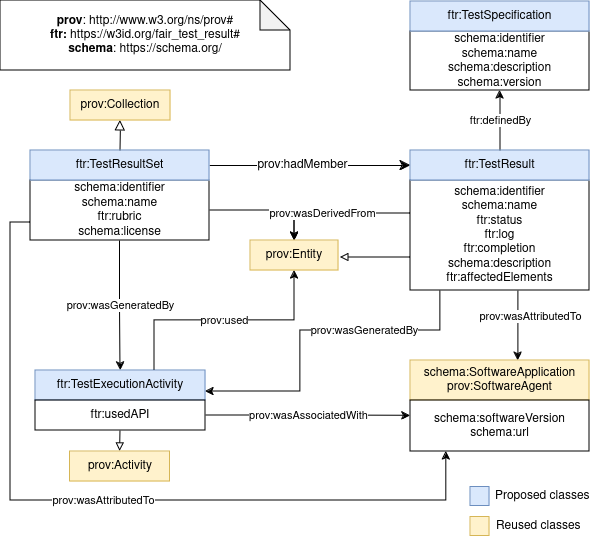

The diagram above was exported from draw.io. Its source (the exported page's mxGraphModel, read from the mxfile embedded in the PNG):
<mxGraphModel dx="1050" dy="546" grid="1" gridSize="10" guides="1" tooltips="1" connect="1" arrows="1" fold="1" page="1" pageScale="1" pageWidth="850" pageHeight="1100" math="0" shadow="0">
  <root>
    <mxCell id="0" />
    <mxCell id="1" parent="0" />
    <mxCell id="vI-MFLkhHtfMaqCm2XP_-1" value="" style="endArrow=block;html=1;fontColor=#000099;exitX=0.5;exitY=0;exitDx=0;exitDy=0;endFill=0;entryX=0.5;entryY=1;entryDx=0;entryDy=0;endSize=8;arcSize=0;rounded=0;" parent="1" source="vI-MFLkhHtfMaqCm2XP_-10" target="vI-MFLkhHtfMaqCm2XP_-2" edge="1">
      <mxGeometry width="50" height="50" relative="1" as="geometry">
        <mxPoint x="-45" y="160" as="sourcePoint" />
        <mxPoint x="112.99999999998931" y="160" as="targetPoint" />
      </mxGeometry>
    </mxCell>
    <mxCell id="vI-MFLkhHtfMaqCm2XP_-2" value="prov:Collection" style="rounded=0;whiteSpace=wrap;html=1;snapToPoint=1;points=[[0.1,0],[0.2,0],[0.3,0],[0.4,0],[0.5,0],[0.6,0],[0.7,0],[0.8,0],[0.9,0],[0,0.1],[0,0.3],[0,0.5],[0,0.7],[0,0.9],[0.1,1],[0.2,1],[0.3,1],[0.4,1],[0.5,1],[0.6,1],[0.7,1],[0.8,1],[0.9,1],[1,0.1],[1,0.3],[1,0.5],[1,0.7],[1,0.9]];fillColor=#fff2cc;strokeColor=#d6b656;" parent="1" vertex="1">
      <mxGeometry x="180" y="140" width="100" height="30" as="geometry" />
    </mxCell>
    <mxCell id="vI-MFLkhHtfMaqCm2XP_-6" value="" style="endArrow=classic;html=1;exitX=1;exitY=0.5;exitDx=0;exitDy=0;entryX=0;entryY=0.5;entryDx=0;entryDy=0;endSize=8;arcSize=0;rounded=0;" parent="1" source="vI-MFLkhHtfMaqCm2XP_-10" target="vI-MFLkhHtfMaqCm2XP_-12" edge="1">
      <mxGeometry width="50" height="50" relative="1" as="geometry">
        <mxPoint x="210" y="308.33" as="sourcePoint" />
        <mxPoint x="422.0000000000002" y="308.33" as="targetPoint" />
      </mxGeometry>
    </mxCell>
    <mxCell id="vI-MFLkhHtfMaqCm2XP_-7" value="prov:hadMember" style="text;html=1;align=center;verticalAlign=middle;resizable=0;points=[];labelBackgroundColor=#ffffff;" parent="vI-MFLkhHtfMaqCm2XP_-6" vertex="1" connectable="0">
      <mxGeometry x="-0.1269" relative="1" as="geometry">
        <mxPoint x="4.17" as="offset" />
      </mxGeometry>
    </mxCell>
    <mxCell id="vI-MFLkhHtfMaqCm2XP_-8" value="&lt;div&gt;&lt;b&gt;prov&lt;/b&gt;: http://www.w3.org/ns/prov#&lt;/div&gt;&lt;div&gt;&lt;b&gt;ftr:&lt;/b&gt; https://w3id.org/fair_test_result#&lt;br&gt;&lt;b&gt;schema&lt;/b&gt;: https://schema.org/&lt;/div&gt;" style="shape=note;whiteSpace=wrap;html=1;backgroundOutline=1;darkOpacity=0.05;" parent="1" vertex="1">
      <mxGeometry x="110" y="50" width="290" height="70" as="geometry" />
    </mxCell>
    <mxCell id="vI-MFLkhHtfMaqCm2XP_-19" value="prov:wasGeneratedBy" style="edgeStyle=orthogonalEdgeStyle;rounded=0;orthogonalLoop=1;jettySize=auto;html=1;exitX=0.5;exitY=1;exitDx=0;exitDy=0;entryX=0.5;entryY=0;entryDx=0;entryDy=0;" parent="1" source="vI-MFLkhHtfMaqCm2XP_-9" target="vI-MFLkhHtfMaqCm2XP_-18" edge="1">
      <mxGeometry relative="1" as="geometry" />
    </mxCell>
    <mxCell id="66F9Ok_NJKWJVduE16Qd-2" style="edgeStyle=orthogonalEdgeStyle;rounded=0;orthogonalLoop=1;jettySize=auto;html=1;exitX=1;exitY=0.5;exitDx=0;exitDy=0;entryX=0.5;entryY=0;entryDx=0;entryDy=0;" parent="1" source="vI-MFLkhHtfMaqCm2XP_-9" target="vI-MFLkhHtfMaqCm2XP_-21" edge="1">
      <mxGeometry relative="1" as="geometry" />
    </mxCell>
    <mxCell id="66F9Ok_NJKWJVduE16Qd-4" value="prov:wasAttributedTo" style="edgeStyle=orthogonalEdgeStyle;rounded=0;orthogonalLoop=1;jettySize=auto;html=1;exitX=0;exitY=0.7;exitDx=0;exitDy=0;entryX=0.2;entryY=1;entryDx=0;entryDy=0;" parent="1" source="vI-MFLkhHtfMaqCm2XP_-9" target="vI-MFLkhHtfMaqCm2XP_-29" edge="1">
      <mxGeometry relative="1" as="geometry">
        <Array as="points">
          <mxPoint x="120" y="272" />
          <mxPoint x="120" y="550" />
          <mxPoint x="556" y="550" />
        </Array>
      </mxGeometry>
    </mxCell>
    <mxCell id="vI-MFLkhHtfMaqCm2XP_-9" value="schema:identifier&lt;br&gt;schema:name&lt;br&gt;ftr:rubric&lt;br&gt;schema:license" style="rounded=0;whiteSpace=wrap;html=1;snapToPoint=1;points=[[0.1,0],[0.2,0],[0.3,0],[0.4,0],[0.5,0],[0.6,0],[0.7,0],[0.8,0],[0.9,0],[0,0.1],[0,0.3],[0,0.5],[0,0.7],[0,0.9],[0.1,1],[0.2,1],[0.3,1],[0.4,1],[0.5,1],[0.6,1],[0.7,1],[0.8,1],[0.9,1],[1,0.1],[1,0.3],[1,0.5],[1,0.7],[1,0.9]];" parent="1" vertex="1">
      <mxGeometry x="140" y="230" width="179" height="60" as="geometry" />
    </mxCell>
    <mxCell id="vI-MFLkhHtfMaqCm2XP_-10" value="ftr:TestResultSet" style="rounded=0;whiteSpace=wrap;html=1;snapToPoint=1;points=[[0.1,0],[0.2,0],[0.3,0],[0.4,0],[0.5,0],[0.6,0],[0.7,0],[0.8,0],[0.9,0],[0,0.1],[0,0.3],[0,0.5],[0,0.7],[0,0.9],[0.1,1],[0.2,1],[0.3,1],[0.4,1],[0.5,1],[0.6,1],[0.7,1],[0.8,1],[0.9,1],[1,0.1],[1,0.3],[1,0.5],[1,0.7],[1,0.9]];fillColor=#dae8fc;strokeColor=#6c8ebf;" parent="1" vertex="1">
      <mxGeometry x="140" y="199.9999999999999" width="179" height="30" as="geometry" />
    </mxCell>
    <mxCell id="vI-MFLkhHtfMaqCm2XP_-20" value="prov:wasGeneratedBy" style="edgeStyle=orthogonalEdgeStyle;rounded=0;orthogonalLoop=1;jettySize=auto;html=1;exitX=0.162;exitY=1;exitDx=0;exitDy=0;entryX=1;entryY=0.7;entryDx=0;entryDy=0;exitPerimeter=0;" parent="1" source="vI-MFLkhHtfMaqCm2XP_-11" target="vI-MFLkhHtfMaqCm2XP_-18" edge="1">
      <mxGeometry x="-0.3074" relative="1" as="geometry">
        <mxPoint x="400" y="410" as="targetPoint" />
        <mxPoint as="offset" />
        <Array as="points">
          <mxPoint x="550" y="340" />
          <mxPoint x="550" y="380" />
          <mxPoint x="410" y="380" />
          <mxPoint x="410" y="441" />
        </Array>
      </mxGeometry>
    </mxCell>
    <mxCell id="vI-MFLkhHtfMaqCm2XP_-23" value="prov:wasDerivedFrom" style="edgeStyle=orthogonalEdgeStyle;rounded=0;orthogonalLoop=1;jettySize=auto;html=1;exitX=0;exitY=0.3;exitDx=0;exitDy=0;entryX=0.5;entryY=0;entryDx=0;entryDy=0;" parent="1" source="vI-MFLkhHtfMaqCm2XP_-11" target="vI-MFLkhHtfMaqCm2XP_-21" edge="1">
      <mxGeometry x="0.2329" relative="1" as="geometry">
        <mxPoint as="offset" />
      </mxGeometry>
    </mxCell>
    <mxCell id="4Ok5eEkKAuBObgln4hZ5-1" value="prov:wasAttributedTo" style="edgeStyle=orthogonalEdgeStyle;rounded=0;orthogonalLoop=1;jettySize=auto;html=1;exitX=0.6;exitY=1;exitDx=0;exitDy=0;entryX=0.6;entryY=0;entryDx=0;entryDy=0;" parent="1" source="vI-MFLkhHtfMaqCm2XP_-11" target="vI-MFLkhHtfMaqCm2XP_-27" edge="1">
      <mxGeometry x="-0.25" y="13" relative="1" as="geometry">
        <mxPoint as="offset" />
      </mxGeometry>
    </mxCell>
    <mxCell id="66F9Ok_NJKWJVduE16Qd-5" style="edgeStyle=orthogonalEdgeStyle;rounded=0;orthogonalLoop=1;jettySize=auto;html=1;exitX=0;exitY=0.7;exitDx=0;exitDy=0;endArrow=block;endFill=0;" parent="1" source="vI-MFLkhHtfMaqCm2XP_-11" edge="1">
      <mxGeometry relative="1" as="geometry">
        <mxPoint x="450" y="307" as="targetPoint" />
      </mxGeometry>
    </mxCell>
    <mxCell id="kvDZJOBvOlEZREq1dZEr-3" value="ftr:definedBy" style="edgeStyle=orthogonalEdgeStyle;rounded=0;orthogonalLoop=1;jettySize=auto;html=1;exitX=0.5;exitY=0;exitDx=0;exitDy=0;entryX=0.5;entryY=1;entryDx=0;entryDy=0;" edge="1" parent="1" source="vI-MFLkhHtfMaqCm2XP_-12" target="kvDZJOBvOlEZREq1dZEr-1">
      <mxGeometry relative="1" as="geometry" />
    </mxCell>
    <mxCell id="vI-MFLkhHtfMaqCm2XP_-11" value="schema:identifier&lt;br&gt;schema:name&lt;br&gt;ftr:status&lt;br&gt;ftr:log&lt;br&gt;ftr:completion&lt;br&gt;schema:description&lt;br&gt;ftr:affectedElements" style="rounded=0;whiteSpace=wrap;html=1;snapToPoint=1;points=[[0.1,0],[0.2,0],[0.3,0],[0.4,0],[0.5,0],[0.6,0],[0.7,0],[0.8,0],[0.9,0],[0,0.1],[0,0.3],[0,0.5],[0,0.7],[0,0.9],[0.1,1],[0.2,1],[0.3,1],[0.4,1],[0.5,1],[0.6,1],[0.7,1],[0.8,1],[0.9,1],[1,0.1],[1,0.3],[1,0.5],[1,0.7],[1,0.9]];" parent="1" vertex="1">
      <mxGeometry x="520" y="230" width="179" height="110" as="geometry" />
    </mxCell>
    <mxCell id="vI-MFLkhHtfMaqCm2XP_-12" value="ftr:TestResult" style="rounded=0;whiteSpace=wrap;html=1;snapToPoint=1;points=[[0.1,0],[0.2,0],[0.3,0],[0.4,0],[0.5,0],[0.6,0],[0.7,0],[0.8,0],[0.9,0],[0,0.1],[0,0.3],[0,0.5],[0,0.7],[0,0.9],[0.1,1],[0.2,1],[0.3,1],[0.4,1],[0.5,1],[0.6,1],[0.7,1],[0.8,1],[0.9,1],[1,0.1],[1,0.3],[1,0.5],[1,0.7],[1,0.9]];fillColor=#dae8fc;strokeColor=#6c8ebf;" parent="1" vertex="1">
      <mxGeometry x="520" y="199.9999999999999" width="179" height="30" as="geometry" />
    </mxCell>
    <mxCell id="vI-MFLkhHtfMaqCm2XP_-22" value="prov:used" style="edgeStyle=orthogonalEdgeStyle;rounded=0;orthogonalLoop=1;jettySize=auto;html=1;exitX=0.7;exitY=0;exitDx=0;exitDy=0;" parent="1" source="vI-MFLkhHtfMaqCm2XP_-18" target="vI-MFLkhHtfMaqCm2XP_-21" edge="1">
      <mxGeometry relative="1" as="geometry" />
    </mxCell>
    <mxCell id="vI-MFLkhHtfMaqCm2XP_-25" style="edgeStyle=orthogonalEdgeStyle;rounded=0;orthogonalLoop=1;jettySize=auto;html=1;exitX=0.5;exitY=1;exitDx=0;exitDy=0;entryX=0.5;entryY=0;entryDx=0;entryDy=0;endArrow=block;endFill=0;" parent="1" source="vI-MFLkhHtfMaqCm2XP_-18" target="vI-MFLkhHtfMaqCm2XP_-24" edge="1">
      <mxGeometry relative="1" as="geometry" />
    </mxCell>
    <mxCell id="vI-MFLkhHtfMaqCm2XP_-18" value="ftr:TestExecutionActivity" style="rounded=0;whiteSpace=wrap;html=1;snapToPoint=1;points=[[0.1,0],[0.2,0],[0.3,0],[0.4,0],[0.5,0],[0.6,0],[0.7,0],[0.8,0],[0.9,0],[0,0.1],[0,0.3],[0,0.5],[0,0.7],[0,0.9],[0.1,1],[0.2,1],[0.3,1],[0.4,1],[0.5,1],[0.6,1],[0.7,1],[0.8,1],[0.9,1],[1,0.1],[1,0.3],[1,0.5],[1,0.7],[1,0.9]];fillColor=#dae8fc;strokeColor=#6c8ebf;" parent="1" vertex="1">
      <mxGeometry x="145" y="420" width="170" height="30" as="geometry" />
    </mxCell>
    <mxCell id="vI-MFLkhHtfMaqCm2XP_-21" value="prov:Entity" style="rounded=0;whiteSpace=wrap;html=1;snapToPoint=1;points=[[0.1,0],[0.2,0],[0.3,0],[0.4,0],[0.5,0],[0.6,0],[0.7,0],[0.8,0],[0.9,0],[0,0.1],[0,0.3],[0,0.5],[0,0.7],[0,0.9],[0.1,1],[0.2,1],[0.3,1],[0.4,1],[0.5,1],[0.6,1],[0.7,1],[0.8,1],[0.9,1],[1,0.1],[1,0.3],[1,0.5],[1,0.7],[1,0.9]];fillColor=#fff2cc;strokeColor=#d6b656;" parent="1" vertex="1">
      <mxGeometry x="360" y="290" width="88" height="30" as="geometry" />
    </mxCell>
    <mxCell id="vI-MFLkhHtfMaqCm2XP_-24" value="prov:Activity" style="rounded=0;whiteSpace=wrap;html=1;snapToPoint=1;points=[[0.1,0],[0.2,0],[0.3,0],[0.4,0],[0.5,0],[0.6,0],[0.7,0],[0.8,0],[0.9,0],[0,0.1],[0,0.3],[0,0.5],[0,0.7],[0,0.9],[0.1,1],[0.2,1],[0.3,1],[0.4,1],[0.5,1],[0.6,1],[0.7,1],[0.8,1],[0.9,1],[1,0.1],[1,0.3],[1,0.5],[1,0.7],[1,0.9]];fillColor=#fff2cc;strokeColor=#d6b656;" parent="1" vertex="1">
      <mxGeometry x="179.5" y="501" width="100" height="30" as="geometry" />
    </mxCell>
    <mxCell id="4Ok5eEkKAuBObgln4hZ5-2" value="prov:wasAssociatedWith" style="edgeStyle=orthogonalEdgeStyle;rounded=0;orthogonalLoop=1;jettySize=auto;html=1;exitX=1;exitY=0.5;exitDx=0;exitDy=0;entryX=0;entryY=0.3;entryDx=0;entryDy=0;" parent="1" source="vI-MFLkhHtfMaqCm2XP_-26" target="vI-MFLkhHtfMaqCm2XP_-29" edge="1">
      <mxGeometry relative="1" as="geometry" />
    </mxCell>
    <mxCell id="vI-MFLkhHtfMaqCm2XP_-26" value="ftr:usedAPI" style="rounded=0;whiteSpace=wrap;html=1;snapToPoint=1;points=[[0.1,0],[0.2,0],[0.3,0],[0.4,0],[0.5,0],[0.6,0],[0.7,0],[0.8,0],[0.9,0],[0,0.1],[0,0.3],[0,0.5],[0,0.7],[0,0.9],[0.1,1],[0.2,1],[0.3,1],[0.4,1],[0.5,1],[0.6,1],[0.7,1],[0.8,1],[0.9,1],[1,0.1],[1,0.3],[1,0.5],[1,0.7],[1,0.9]];" parent="1" vertex="1">
      <mxGeometry x="145" y="450" width="170" height="30" as="geometry" />
    </mxCell>
    <mxCell id="vI-MFLkhHtfMaqCm2XP_-27" value="&lt;div&gt;schema:SoftwareApplication&lt;/div&gt;prov:SoftwareAgent" style="rounded=0;whiteSpace=wrap;html=1;snapToPoint=1;points=[[0.1,0],[0.2,0],[0.3,0],[0.4,0],[0.5,0],[0.6,0],[0.7,0],[0.8,0],[0.9,0],[0,0.1],[0,0.3],[0,0.5],[0,0.7],[0,0.9],[0.1,1],[0.2,1],[0.3,1],[0.4,1],[0.5,1],[0.6,1],[0.7,1],[0.8,1],[0.9,1],[1,0.1],[1,0.3],[1,0.5],[1,0.7],[1,0.9]];fillColor=#fff2cc;strokeColor=#d6b656;" parent="1" vertex="1">
      <mxGeometry x="520" y="410" width="179" height="40" as="geometry" />
    </mxCell>
    <mxCell id="vI-MFLkhHtfMaqCm2XP_-29" value="schema:softwareVersion&lt;br&gt;schema:url" style="rounded=0;whiteSpace=wrap;html=1;snapToPoint=1;points=[[0.1,0],[0.2,0],[0.3,0],[0.4,0],[0.5,0],[0.6,0],[0.7,0],[0.8,0],[0.9,0],[0,0.1],[0,0.3],[0,0.5],[0,0.7],[0,0.9],[0.1,1],[0.2,1],[0.3,1],[0.4,1],[0.5,1],[0.6,1],[0.7,1],[0.8,1],[0.9,1],[1,0.1],[1,0.3],[1,0.5],[1,0.7],[1,0.9]];" parent="1" vertex="1">
      <mxGeometry x="520" y="450" width="179" height="51" as="geometry" />
    </mxCell>
    <mxCell id="66F9Ok_NJKWJVduE16Qd-6" value="" style="whiteSpace=wrap;html=1;aspect=fixed;fillColor=#dae8fc;strokeColor=#6c8ebf;" parent="1" vertex="1">
      <mxGeometry x="580" y="536.5" width="19" height="19" as="geometry" />
    </mxCell>
    <mxCell id="66F9Ok_NJKWJVduE16Qd-7" value="" style="whiteSpace=wrap;html=1;aspect=fixed;fillColor=#fff2cc;strokeColor=#d6b656;" parent="1" vertex="1">
      <mxGeometry x="580" y="566.5" width="19" height="19" as="geometry" />
    </mxCell>
    <mxCell id="66F9Ok_NJKWJVduE16Qd-8" value="Proposed classes " style="text;html=1;align=left;verticalAlign=middle;whiteSpace=wrap;rounded=0;" parent="1" vertex="1">
      <mxGeometry x="603" y="531" width="121" height="30" as="geometry" />
    </mxCell>
    <mxCell id="66F9Ok_NJKWJVduE16Qd-9" value="Reused classes" style="text;html=1;align=left;verticalAlign=middle;whiteSpace=wrap;rounded=0;" parent="1" vertex="1">
      <mxGeometry x="604" y="561" width="121" height="30" as="geometry" />
    </mxCell>
    <mxCell id="kvDZJOBvOlEZREq1dZEr-1" value="schema:identifier&lt;br&gt;schema:name&lt;br&gt;&lt;div&gt;schema:description&lt;/div&gt;&lt;div&gt;schema:version&lt;br&gt;&lt;/div&gt;" style="rounded=0;whiteSpace=wrap;html=1;snapToPoint=1;points=[[0.1,0],[0.2,0],[0.3,0],[0.4,0],[0.5,0],[0.6,0],[0.7,0],[0.8,0],[0.9,0],[0,0.1],[0,0.3],[0,0.5],[0,0.7],[0,0.9],[0.1,1],[0.2,1],[0.3,1],[0.4,1],[0.5,1],[0.6,1],[0.7,1],[0.8,1],[0.9,1],[1,0.1],[1,0.3],[1,0.5],[1,0.7],[1,0.9]];" vertex="1" parent="1">
      <mxGeometry x="520" y="81" width="179" height="59" as="geometry" />
    </mxCell>
    <mxCell id="kvDZJOBvOlEZREq1dZEr-2" value="ftr:TestSpecification" style="rounded=0;whiteSpace=wrap;html=1;snapToPoint=1;points=[[0.1,0],[0.2,0],[0.3,0],[0.4,0],[0.5,0],[0.6,0],[0.7,0],[0.8,0],[0.9,0],[0,0.1],[0,0.3],[0,0.5],[0,0.7],[0,0.9],[0.1,1],[0.2,1],[0.3,1],[0.4,1],[0.5,1],[0.6,1],[0.7,1],[0.8,1],[0.9,1],[1,0.1],[1,0.3],[1,0.5],[1,0.7],[1,0.9]];fillColor=#dae8fc;strokeColor=#6c8ebf;" vertex="1" parent="1">
      <mxGeometry x="520" y="50.999999999999886" width="179" height="30" as="geometry" />
    </mxCell>
  </root>
</mxGraphModel>